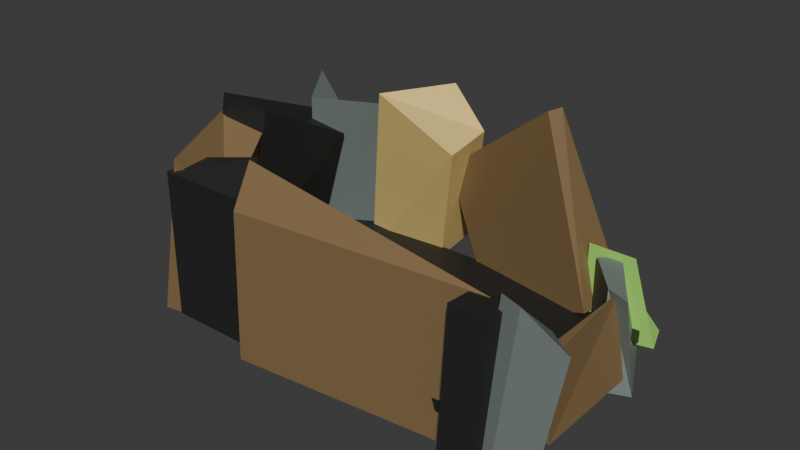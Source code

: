 # Source: Arena_Mountain.blend  (saved by Blender 4.0.36; exported with 4.5.12 LTS)
import bpy
from mathutils import Matrix  # noqa: F401  (used for matrix-valued properties, if any)

bpy.ops.wm.read_factory_settings(use_empty=True)
scene = bpy.context.scene
scene.name = 'Scene'

# ---- collections
col_collection = bpy.data.collections.new('Collection'); scene.collection.children.link(col_collection)

# ---- materials (node trees are filled in below, after node groups)
mat_material_005 = bpy.data.materials.new('Material.005')
mat_material_005.use_transparent_shadow = False
mat_material_001 = bpy.data.materials.new('Material.001')
mat_material_001.use_transparent_shadow = False
mat_material_003 = bpy.data.materials.new('Material.003')
mat_material_003.use_transparent_shadow = False
mat_material_004 = bpy.data.materials.new('Material.004')
mat_material_004.use_transparent_shadow = False
mat_material_002 = bpy.data.materials.new('Material.002')
mat_material_002.use_transparent_shadow = False

# ---- material node trees
mat_material_005.use_nodes = True; mat_material_005.node_tree.nodes.clear()
_N = mat_material_005.node_tree.nodes; _L = mat_material_005.node_tree.links
n0 = _N.new('ShaderNodeBsdfPrincipled'); n0.name = 'Principled BSDF'; n0.location = (10, 300)
n0.inputs[0].default_value = (0.02069, 0.02069, 0.02069, 1.0)
n0.inputs[3].default_value = 1.45
n1 = _N.new('ShaderNodeOutputMaterial'); n1.name = 'Material Output'; n1.location = (300, 300)
_L.new(n0.outputs[0], n1.inputs[0])
n1.is_active_output = True
mat_material_001.use_nodes = True; mat_material_001.node_tree.nodes.clear()
_N = mat_material_001.node_tree.nodes; _L = mat_material_001.node_tree.links
n0 = _N.new('ShaderNodeOutputMaterial'); n0.name = 'Material Output'; n0.location = (308, 229)
n1 = _N.new('ShaderNodeBsdfPrincipled'); n1.name = 'Principled BSDF'; n1.location = (-62, 188)
n1.inputs[0].default_value = (0.8005, 0.5976, 0.2146, 1.0)
n1.inputs[3].default_value = 1.45
n1.inputs[14].default_value = (1.0, 0.4568, 0.1757, 1.0)
n1.inputs[20].default_value = 0.8391
n1.inputs[22].default_value = (0.3582, 0.3779, 0.1982, 1.0)
_L.new(n1.outputs[0], n0.inputs[0])
n0.is_active_output = True
mat_material_003.use_nodes = True; mat_material_003.node_tree.nodes.clear()
_N = mat_material_003.node_tree.nodes; _L = mat_material_003.node_tree.links
n0 = _N.new('ShaderNodeBsdfPrincipled'); n0.name = 'Principled BSDF'; n0.location = (10, 300)
n0.inputs[0].default_value = (0.1845, 0.2238, 0.2055, 1.0)
n0.inputs[3].default_value = 1.45
n1 = _N.new('ShaderNodeOutputMaterial'); n1.name = 'Material Output'; n1.location = (300, 300)
_L.new(n0.outputs[0], n1.inputs[0])
n1.is_active_output = True
mat_material_004.use_nodes = True; mat_material_004.node_tree.nodes.clear()
_N = mat_material_004.node_tree.nodes; _L = mat_material_004.node_tree.links
n0 = _N.new('ShaderNodeBsdfPrincipled'); n0.name = 'Principled BSDF'; n0.location = (10, 300)
n0.inputs[0].default_value = (0.2263, 0.1467, 0.06644, 1.0)
n0.inputs[3].default_value = 1.45
n1 = _N.new('ShaderNodeOutputMaterial'); n1.name = 'Material Output'; n1.location = (300, 300)
_L.new(n0.outputs[0], n1.inputs[0])
n1.is_active_output = True
mat_material_002.use_nodes = True; mat_material_002.node_tree.nodes.clear()
_N = mat_material_002.node_tree.nodes; _L = mat_material_002.node_tree.links
n0 = _N.new('ShaderNodeBsdfPrincipled'); n0.name = 'Principled BSDF'; n0.location = (10, 300)
n0.inputs[0].default_value = (0.3764, 0.8004, 0.1406, 1.0)
n0.inputs[3].default_value = 1.45
n1 = _N.new('ShaderNodeOutputMaterial'); n1.name = 'Material Output'; n1.location = (300, 300)
_L.new(n0.outputs[0], n1.inputs[0])
n1.is_active_output = True

# ---- world
world_world = bpy.data.worlds.new('World'); scene.world = world_world
world_world.use_nodes = True; world_world.node_tree.nodes.clear()
_N = world_world.node_tree.nodes; _L = world_world.node_tree.links
n0 = _N.new('ShaderNodeOutputWorld'); n0.name = 'World Output'; n0.location = (300, 300)
n1 = _N.new('ShaderNodeBackground'); n1.name = 'Background'; n1.location = (10, 300)
n1.inputs[0].default_value = (0.05088, 0.05088, 0.05088, 1.0)
_L.new(n1.outputs[0], n0.inputs[0])
n0.is_active_output = True
world_world.color = (0.05088, 0.05088, 0.05088)
world_world.use_sun_shadow = False
world_world.sun_shadow_jitter_overblur = 0.0

# ---- meshes
me_cube_017 = bpy.data.meshes.new('Cube.017')
me_cube_017.from_pydata([(-37.73, -19.81, -1.113), (-37.73, -19.81, 1.113), (-37.73, 19.81, -1.113), (-37.73, 19.81, 1.113), (37.73, -19.81, -1.113), (37.73, -19.81, 1.113), (37.73, 19.81, -1.113), (37.73, 19.81, 1.113)], [], [(0, 1, 3, 2), (2, 3, 7, 6), (6, 7, 5, 4), (4, 5, 1, 0), (2, 6, 4, 0), (7, 3, 1, 5)])
_uv = me_cube_017.uv_layers.new(name='UVMap')
_uv.uv.foreach_set('vector', [0.375, 0.0, 0.625, 0.0, 0.625, 0.25, 0.375, 0.25, 0.375, 0.25, 0.625, 0.25, 0.625, 0.5, 0.375, 0.5, 0.375, 0.5, 0.625, 0.5, 0.625, 0.75, 0.375, 0.75, 0.375, 0.75, 0.625, 0.75, 0.625, 1.0, 0.375, 1.0, 0.125, 0.5, 0.375, 0.5, 0.375, 0.75, 0.125, 0.75, 0.625, 0.5, 0.875, 0.5, 0.875, 0.75, 0.625, 0.75])
me_cube_017.materials.append(mat_material_005)
me_cube_017.update()
me_cube_018 = bpy.data.meshes.new('Cube.018')
me_cube_018.from_pydata([(-5.424, -13.56, -8.525), (-3.378, -22.27, 7.297), (-3.819, 14.75, -9.4), (-5.083, 20.13, -1.037), (3.538, -13.56, -8.525), (5.585, -22.27, 7.297), (5.144, 14.75, -9.4), (4.481, 17.57, 8.611)], [], [(0, 1, 3, 2), (2, 3, 7, 6), (6, 7, 5, 4), (4, 5, 1, 0), (2, 6, 4, 0), (7, 3, 1, 5)])
_uv = me_cube_018.uv_layers.new(name='UVMap')
_uv.uv.foreach_set('vector', [0.375, 0.0, 0.625, 0.0, 0.625, 0.25, 0.375, 0.25, 0.375, 0.25, 0.625, 0.25, 0.625, 0.5, 0.375, 0.5, 0.375, 0.5, 0.625, 0.5, 0.625, 0.75, 0.375, 0.75, 0.375, 0.75, 0.625, 0.75, 0.625, 1.0, 0.375, 1.0, 0.125, 0.5, 0.375, 0.5, 0.375, 0.75, 0.125, 0.75, 0.625, 0.5, 0.875, 0.5, 0.875, 0.75, 0.625, 0.75])
me_cube_018.materials.append(mat_material_001)
me_cube_018.update()
me_cube_019 = bpy.data.meshes.new('Cube.019')
me_cube_019.from_pydata([(-4.494, -16.99, -8.441), (-4.494, -16.99, 8.441), (0.6994, 0.4728, -2.946), (-4.01, 17.16, 7.583), (4.494, -16.99, -8.441), (4.494, -16.99, 8.441), (4.494, 16.99, -8.441), (4.979, 17.16, 7.583)], [], [(0, 1, 3, 2), (2, 3, 7, 6), (6, 7, 5, 4), (4, 5, 1, 0), (2, 6, 4, 0), (7, 3, 1, 5)])
_uv = me_cube_019.uv_layers.new(name='UVMap')
_uv.uv.foreach_set('vector', [0.375, 0.0, 0.625, 0.0, 0.625, 0.25, 0.375, 0.25, 0.375, 0.25, 0.625, 0.25, 0.625, 0.5, 0.375, 0.5, 0.375, 0.5, 0.625, 0.5, 0.625, 0.75, 0.375, 0.75, 0.375, 0.75, 0.625, 0.75, 0.625, 1.0, 0.375, 1.0, 0.125, 0.5, 0.375, 0.5, 0.375, 0.75, 0.125, 0.75, 0.625, 0.5, 0.875, 0.5, 0.875, 0.75, 0.625, 0.75])
me_cube_019.materials.append(mat_material_003)
me_cube_019.update()
me_cube_020 = bpy.data.meshes.new('Cube.020')
me_cube_020.from_pydata([(-16.69, -3.392, -13.38), (-16.69, -4.616, 9.569), (-16.69, 5.84, -13.38), (-16.69, 3.392, 13.38), (10.87, -7.237, -6.21), (16.69, -4.616, 9.569), (10.87, 1.994, -6.21), (16.69, 3.086, 14.33)], [], [(0, 1, 3, 2), (2, 3, 7, 6), (6, 7, 5, 4), (4, 5, 1, 0), (2, 6, 4, 0), (7, 3, 1, 5)])
_uv = me_cube_020.uv_layers.new(name='UVMap')
_uv.uv.foreach_set('vector', [0.375, 0.0, 0.625, 0.0, 0.625, 0.25, 0.375, 0.25, 0.375, 0.25, 0.625, 0.25, 0.625, 0.5, 0.375, 0.5, 0.375, 0.5, 0.625, 0.5, 0.625, 0.75, 0.375, 0.75, 0.375, 0.75, 0.625, 0.75, 0.625, 1.0, 0.375, 1.0, 0.125, 0.5, 0.375, 0.5, 0.375, 0.75, 0.125, 0.75, 0.625, 0.5, 0.875, 0.5, 0.875, 0.75, 0.625, 0.75])
me_cube_020.materials.append(mat_material_005)
me_cube_020.update()
me_cube_021 = bpy.data.meshes.new('Cube.021')
me_cube_021.from_pydata([(-16.32, -4.36, -9.988), (-16.32, -4.36, 9.988), (-16.32, 4.36, -9.988), (-16.32, 4.36, 9.988), (16.32, -4.36, -9.988), (8.479, -5.83, 10.62), (16.32, 4.36, -9.988), (16.32, 4.36, 9.988)], [], [(0, 1, 3, 2), (2, 3, 7, 6), (6, 7, 5, 4), (4, 5, 1, 0), (2, 6, 4, 0), (7, 3, 1, 5)])
_uv = me_cube_021.uv_layers.new(name='UVMap')
_uv.uv.foreach_set('vector', [0.375, 0.0, 0.625, 0.0, 0.625, 0.25, 0.375, 0.25, 0.375, 0.25, 0.625, 0.25, 0.625, 0.5, 0.375, 0.5, 0.375, 0.5, 0.625, 0.5, 0.625, 0.75, 0.375, 0.75, 0.375, 0.75, 0.625, 0.75, 0.625, 1.0, 0.375, 1.0, 0.125, 0.5, 0.375, 0.5, 0.375, 0.75, 0.125, 0.75, 0.625, 0.5, 0.875, 0.5, 0.875, 0.75, 0.625, 0.75])
me_cube_021.materials.append(mat_material_004)
me_cube_021.update()
me_cube_022 = bpy.data.meshes.new('Cube.022')
me_cube_022.from_pydata([(-3.976, -15.26, -8.946), (-0.9756, -21.26, 8.946), (-3.976, 13.26, -8.946), (-3.976, 13.26, 8.946), (3.976, -15.26, -8.946), (3.976, -15.26, 8.946), (3.976, 13.26, -8.946), (3.976, 13.26, 8.946)], [], [(0, 1, 3, 2), (2, 3, 7, 6), (6, 7, 5, 4), (4, 5, 1, 0), (2, 6, 4, 0), (7, 3, 1, 5)])
_uv = me_cube_022.uv_layers.new(name='UVMap')
_uv.uv.foreach_set('vector', [0.375, 0.0, 0.625, 0.0, 0.625, 0.25, 0.375, 0.25, 0.375, 0.25, 0.625, 0.25, 0.625, 0.5, 0.375, 0.5, 0.375, 0.5, 0.625, 0.5, 0.625, 0.75, 0.375, 0.75, 0.375, 0.75, 0.625, 0.75, 0.625, 1.0, 0.375, 1.0, 0.125, 0.5, 0.375, 0.5, 0.375, 0.75, 0.125, 0.75, 0.625, 0.5, 0.875, 0.5, 0.875, 0.75, 0.625, 0.75])
me_cube_022.materials.append(mat_material_005)
me_cube_022.update()
me_cube_023 = bpy.data.meshes.new('Cube.023')
me_cube_023.from_pydata([(-2.711, -21.12, -25.0), (-3.331, 1.872, 24.04), (-2.829, 14.12, -23.98), (-2.829, 14.12, 23.98), (2.829, -14.12, -23.98), (2.829, -14.12, 23.98), (2.829, 14.12, -23.98), (2.829, 14.12, 23.98)], [], [(0, 1, 3, 2), (2, 3, 7, 6), (6, 7, 5, 4), (4, 5, 1, 0), (2, 6, 4, 0), (7, 3, 1, 5)])
_uv = me_cube_023.uv_layers.new(name='UVMap')
_uv.uv.foreach_set('vector', [0.375, 0.0, 0.625, 0.0, 0.625, 0.25, 0.375, 0.25, 0.375, 0.25, 0.625, 0.25, 0.625, 0.5, 0.375, 0.5, 0.375, 0.5, 0.625, 0.5, 0.625, 0.75, 0.375, 0.75, 0.375, 0.75, 0.625, 0.75, 0.625, 1.0, 0.375, 1.0, 0.125, 0.5, 0.375, 0.5, 0.375, 0.75, 0.125, 0.75, 0.625, 0.5, 0.875, 0.5, 0.875, 0.75, 0.625, 0.75])
me_cube_023.materials.append(mat_material_004)
me_cube_023.update()
me_cube_024 = bpy.data.meshes.new('Cube.024')
me_cube_024.from_pydata([(-4.915, -13.66, -12.6), (-4.915, -13.66, 12.6), (-4.915, 13.66, -12.6), (-4.332, 22.06, 15.78), (4.915, -13.66, -12.6), (4.915, -13.66, 12.6), (1.823, 11.86, -7.285), (-2.37, 22.06, 17.22)], [], [(0, 1, 3, 2), (2, 3, 7, 6), (6, 7, 5, 4), (4, 5, 1, 0), (2, 6, 4, 0), (7, 3, 1, 5)])
_uv = me_cube_024.uv_layers.new(name='UVMap')
_uv.uv.foreach_set('vector', [0.375, 0.0, 0.625, 0.0, 0.625, 0.25, 0.375, 0.25, 0.375, 0.25, 0.625, 0.25, 0.625, 0.5, 0.375, 0.5, 0.375, 0.5, 0.625, 0.5, 0.625, 0.75, 0.375, 0.75, 0.375, 0.75, 0.625, 0.75, 0.625, 1.0, 0.375, 1.0, 0.125, 0.5, 0.375, 0.5, 0.375, 0.75, 0.125, 0.75, 0.625, 0.5, 0.875, 0.5, 0.875, 0.75, 0.625, 0.75])
me_cube_024.materials.append(mat_material_004)
me_cube_024.update()
me_cube_025 = bpy.data.meshes.new('Cube.025')
me_cube_025.from_pydata([(-2.848, -8.732, -5.409), (-2.848, -6.732, 8.409), (-2.848, 8.732, -5.409), (-2.848, 8.732, 3.409), (6.848, -5.732, -5.409), (2.848, -6.732, 6.409), (2.848, 3.732, -5.409), (-0.1524, 3.732, -0.5908)], [], [(0, 1, 3, 2), (2, 3, 7, 6), (6, 7, 5, 4), (4, 5, 1, 0), (2, 6, 4, 0), (7, 3, 1, 5)])
_uv = me_cube_025.uv_layers.new(name='UVMap')
_uv.uv.foreach_set('vector', [0.375, 0.0, 0.625, 0.0, 0.625, 0.25, 0.375, 0.25, 0.375, 0.25, 0.625, 0.25, 0.625, 0.5, 0.375, 0.5, 0.375, 0.5, 0.625, 0.5, 0.625, 0.75, 0.375, 0.75, 0.375, 0.75, 0.625, 0.75, 0.625, 1.0, 0.375, 1.0, 0.125, 0.5, 0.375, 0.5, 0.375, 0.75, 0.125, 0.75, 0.625, 0.5, 0.875, 0.5, 0.875, 0.75, 0.625, 0.75])
me_cube_025.materials.append(mat_material_002)
me_cube_025.update()
me_cube_026 = bpy.data.meshes.new('Cube.026')
me_cube_026.from_pydata([(-7.813, -2.087, -7.136), (-7.813, -0.7557, 3.234), (-7.813, 2.087, -7.136), (-7.813, 2.087, 7.136), (7.813, -2.087, -7.136), (9.813, -1.544, 6.296), (6.813, 6.727, -12.47), (9.813, 4.31, 7.382)], [], [(0, 1, 3, 2), (2, 3, 7, 6), (6, 7, 5, 4), (4, 5, 1, 0), (2, 6, 4, 0), (7, 3, 1, 5)])
_uv = me_cube_026.uv_layers.new(name='UVMap')
_uv.uv.foreach_set('vector', [0.375, 0.0, 0.625, 0.0, 0.625, 0.25, 0.375, 0.25, 0.375, 0.25, 0.625, 0.25, 0.625, 0.5, 0.375, 0.5, 0.375, 0.5, 0.625, 0.5, 0.625, 0.75, 0.375, 0.75, 0.375, 0.75, 0.625, 0.75, 0.625, 1.0, 0.375, 1.0, 0.125, 0.5, 0.375, 0.5, 0.375, 0.75, 0.125, 0.75, 0.625, 0.5, 0.875, 0.5, 0.875, 0.75, 0.625, 0.75])
me_cube_026.materials.append(mat_material_003)
me_cube_026.update()
me_cube_027 = bpy.data.meshes.new('Cube.027')
me_cube_027.from_pydata([(-7.033, -1.237, -13.12), (-7.033, -1.237, 10.12), (-7.212, -0.7549, -13.12), (-7.033, 1.237, 10.12), (7.033, -1.237, -12.12), (7.033, -1.237, 10.12), (7.033, 1.237, -12.12), (7.033, 1.237, 10.12)], [], [(0, 1, 3, 2), (2, 3, 7, 6), (6, 7, 5, 4), (4, 5, 1, 0), (2, 6, 4, 0), (7, 3, 1, 5)])
_uv = me_cube_027.uv_layers.new(name='UVMap')
_uv.uv.foreach_set('vector', [0.375, 0.0, 0.625, 0.0, 0.625, 0.25, 0.375, 0.25, 0.375, 0.25, 0.625, 0.25, 0.625, 0.5, 0.375, 0.5, 0.375, 0.5, 0.625, 0.5, 0.625, 0.75, 0.375, 0.75, 0.375, 0.75, 0.625, 0.75, 0.625, 1.0, 0.375, 1.0, 0.125, 0.5, 0.375, 0.5, 0.375, 0.75, 0.125, 0.75, 0.625, 0.5, 0.875, 0.5, 0.875, 0.75, 0.625, 0.75])
me_cube_027.materials.append(mat_material_004)
me_cube_027.update()
me_cube_028 = bpy.data.meshes.new('Cube.028')
me_cube_028.from_pydata([(-4.974, -2.205, -6.113), (-12.88, -2.205, 4.876), (-2.998, 2.205, -6.422), (-12.88, 2.205, 4.876), (12.88, -2.205, -4.876), (12.88, -2.205, 4.876), (12.88, 2.205, -4.876), (12.88, 2.205, 4.876)], [], [(0, 1, 3, 2), (2, 3, 7, 6), (6, 7, 5, 4), (4, 5, 1, 0), (2, 6, 4, 0), (7, 3, 1, 5)])
_uv = me_cube_028.uv_layers.new(name='UVMap')
_uv.uv.foreach_set('vector', [0.375, 0.0, 0.625, 0.0, 0.625, 0.25, 0.375, 0.25, 0.375, 0.25, 0.625, 0.25, 0.625, 0.5, 0.375, 0.5, 0.375, 0.5, 0.625, 0.5, 0.625, 0.75, 0.375, 0.75, 0.375, 0.75, 0.625, 0.75, 0.625, 1.0, 0.375, 1.0, 0.125, 0.5, 0.375, 0.5, 0.375, 0.75, 0.125, 0.75, 0.625, 0.5, 0.875, 0.5, 0.875, 0.75, 0.625, 0.75])
me_cube_028.materials.append(mat_material_003)
me_cube_028.update()
me_cube_029 = bpy.data.meshes.new('Cube.029')
me_cube_029.from_pydata([(-3.335, -13.16, -3.597), (-3.335, -13.16, 3.597), (-3.335, 13.16, -3.597), (-3.335, 13.16, 3.597), (3.335, -13.16, -3.597), (3.335, -13.16, 3.597), (3.335, 13.16, -3.597), (3.335, 13.16, 3.597)], [], [(0, 1, 3, 2), (2, 3, 7, 6), (6, 7, 5, 4), (4, 5, 1, 0), (2, 6, 4, 0), (7, 3, 1, 5)])
_uv = me_cube_029.uv_layers.new(name='UVMap')
_uv.uv.foreach_set('vector', [0.375, 0.0, 0.625, 0.0, 0.625, 0.25, 0.375, 0.25, 0.375, 0.25, 0.625, 0.25, 0.625, 0.5, 0.375, 0.5, 0.375, 0.5, 0.625, 0.5, 0.625, 0.75, 0.375, 0.75, 0.375, 0.75, 0.625, 0.75, 0.625, 1.0, 0.375, 1.0, 0.125, 0.5, 0.375, 0.5, 0.375, 0.75, 0.125, 0.75, 0.625, 0.5, 0.875, 0.5, 0.875, 0.75, 0.625, 0.75])
me_cube_029.materials.append(mat_material_005)
me_cube_029.update()

# ---- objects
ob_cube_017 = bpy.data.objects.new('Cube.017', me_cube_017)
ob_cube_018 = bpy.data.objects.new('Cube.018', me_cube_018)
ob_cube_019 = bpy.data.objects.new('Cube.019', me_cube_019)
ob_cube_020 = bpy.data.objects.new('Cube.020', me_cube_020)
ob_cube_021 = bpy.data.objects.new('Cube.021', me_cube_021)
ob_cube_022 = bpy.data.objects.new('Cube.022', me_cube_022)
ob_cube_023 = bpy.data.objects.new('Cube.023', me_cube_023)
ob_cube_024 = bpy.data.objects.new('Cube.024', me_cube_024)
ob_cube_025 = bpy.data.objects.new('Cube.025', me_cube_025)
ob_cube_026 = bpy.data.objects.new('Cube.026', me_cube_026)
ob_cube_027 = bpy.data.objects.new('Cube.027', me_cube_027)
ob_cube_028 = bpy.data.objects.new('Cube.028', me_cube_028)
ob_cube_029 = bpy.data.objects.new('Cube.029', me_cube_029)

# ---- transforms, parenting, visibility, modifiers, constraints
ob_cube_017.location = (2.257, -16.54, -2.941)
ob_cube_017.rotation_euler = (5.7e-15, -7.55e-08, 3.142)
ob_cube_018.location = (-8.918, 3.992, 11.59)
ob_cube_018.rotation_euler = (1.298, 0.2226, -1.632)
ob_cube_019.location = (-24.55, 2.62, 11.15)
ob_cube_019.rotation_euler = (1.52, 0.2536, -1.046)
ob_cube_020.location = (-33.26, -7.818, 10.69)
ob_cube_020.rotation_euler = (1.26, -1.324, 0.0)
ob_cube_021.location = (-33.43, -27.0, 7.097)
ob_cube_021.rotation_euler = (1.979, -1.369, 0.0)
ob_cube_022.location = (-23.36, -34.11, 4.923)
ob_cube_022.rotation_euler = (-1.571, -1.47e-14, -1.571)
ob_cube_023.location = (9.57, -34.84, 4.601)
ob_cube_023.rotation_euler = (-1.574, -0.0314, -1.469)
ob_cube_024.location = (14.97, 5.412, 7.714)
ob_cube_024.rotation_euler = (1.209, -0.06485, 1.401)
ob_cube_025.location = (34.43, 3.68, 2.528)
ob_cube_025.rotation_euler = (1.571, 5.7e-15, 1.571)
ob_cube_026.location = (36.96, -5.084, 1.953)
ob_cube_026.rotation_euler = (0.997, 1.571, 0.0)
ob_cube_027.location = (40.96, -20.86, 1.816)
ob_cube_027.rotation_euler = (1.571, 1.481, 0.0)
ob_cube_028.location = (39.66, -34.39, 7.761)
ob_cube_028.rotation_euler = (6.453e-07, 1.416, -1.905)
ob_cube_029.location = (33.86, -37.93, 5.61)
ob_cube_029.rotation_euler = (1.571, -0.07755, -1.571)

# ---- collection membership
col_collection.objects.link(ob_cube_017)
col_collection.objects.link(ob_cube_018)
col_collection.objects.link(ob_cube_019)
col_collection.objects.link(ob_cube_020)
col_collection.objects.link(ob_cube_021)
col_collection.objects.link(ob_cube_022)
col_collection.objects.link(ob_cube_023)
col_collection.objects.link(ob_cube_024)
col_collection.objects.link(ob_cube_025)
col_collection.objects.link(ob_cube_026)
col_collection.objects.link(ob_cube_027)
col_collection.objects.link(ob_cube_028)
col_collection.objects.link(ob_cube_029)

# ---- scene / render settings (as saved in the file)
scene.frame_start = 1; scene.frame_end = 250; scene.frame_set(1)
scene.render.engine = 'BLENDER_EEVEE_NEXT'
scene.cycles.sampling_pattern = 'TABULATED_SOBOL'
bpy.context.view_layer.update()

# ---- added for rendering (the .blend has no active camera and no usable light): camera, sun
cam_auto = bpy.data.cameras.new('AutoCamera')
cam_auto.lens = 50.0
cam_auto.sensor_width = 36.0
cam_auto.clip_end = 1938.12
ob_auto_camera = bpy.data.objects.new('AutoCamera', cam_auto)
scene.collection.objects.link(ob_auto_camera)
ob_auto_camera.location = (110.251, -146.474, 99.1856)
ob_auto_camera.rotation_euler = (1.09748, -7.21219e-08, 0.694738)
scene.camera = ob_auto_camera
light_auto_sun = bpy.data.lights.new('AutoSun', 'SUN')
light_auto_sun.energy = 3.0
light_auto_sun.angle = 0.0523599
ob_auto_sun = bpy.data.objects.new('AutoSun', light_auto_sun)
scene.collection.objects.link(ob_auto_sun)
ob_auto_sun.rotation_euler = (0.872665, 0.174533, 0.523599)
bpy.context.view_layer.update()
